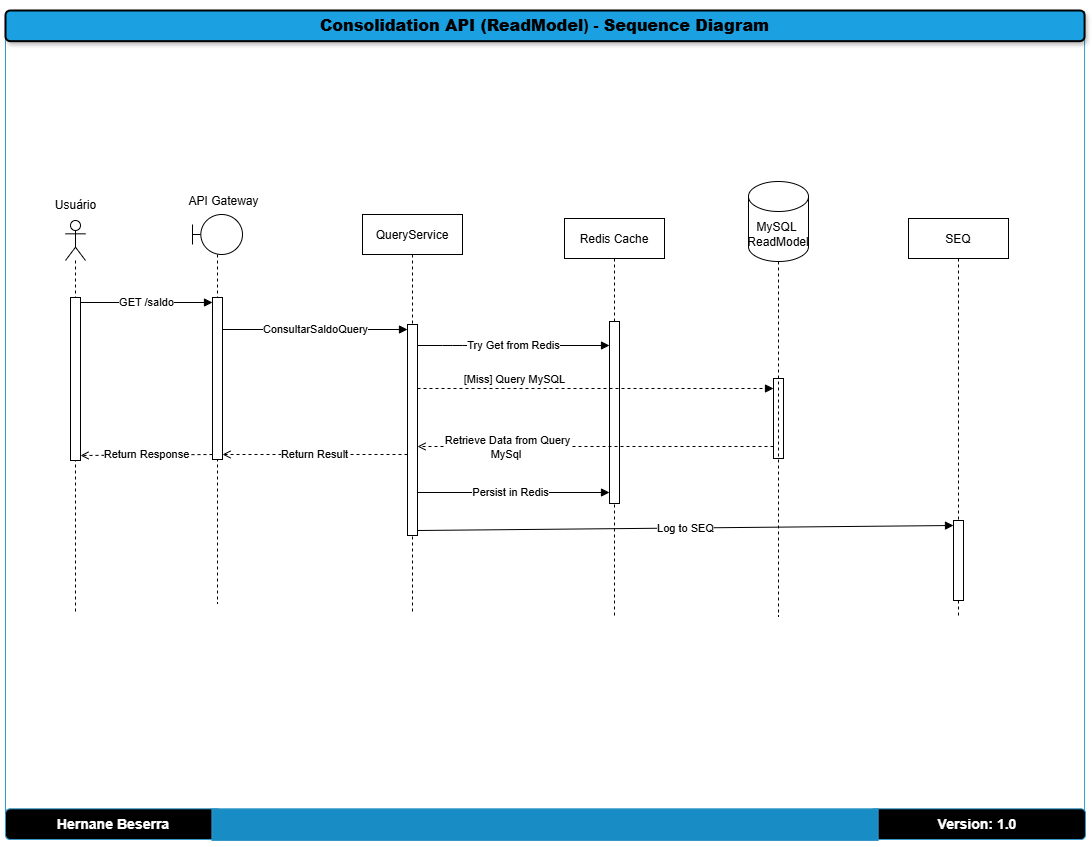

The diagram above was exported from draw.io. Its source (the exported page's mxGraphModel, read from the mxfile embedded in the PNG):
<mxGraphModel dx="1428" dy="743" grid="0" gridSize="10" guides="1" tooltips="1" connect="1" arrows="1" fold="1" page="1" pageScale="1" pageWidth="1100" pageHeight="850" math="0" shadow="0">
  <root>
    <mxCell id="tKQHLmuTIG9yUbq9tQ31-0" />
    <mxCell id="tKQHLmuTIG9yUbq9tQ31-1" parent="tKQHLmuTIG9yUbq9tQ31-0" />
    <UserObject label="https://pbs.twimg.com/media/DmYGjZlU4AAoQyF?format=jpg&amp;name=small" id="tKQHLmuTIG9yUbq9tQ31-2">
      <mxCell style="group;aspect=fixed;" vertex="1" connectable="0" parent="tKQHLmuTIG9yUbq9tQ31-1">
        <mxGeometry x="10" y="10" width="1080" height="831.02" as="geometry" />
      </mxCell>
    </UserObject>
    <mxCell id="tKQHLmuTIG9yUbq9tQ31-3" value="" style="verticalLabelPosition=bottom;verticalAlign=top;html=1;shape=mxgraph.basic.three_corner_round_rect;dx=6;whiteSpace=wrap;rotation=-180;fillColor=none;strokeColor=#3598c8;" vertex="1" parent="tKQHLmuTIG9yUbq9tQ31-2">
      <mxGeometry y="1.022167487684729" width="1079.0616854908774" height="827.9556650246305" as="geometry" />
    </mxCell>
    <mxCell id="tKQHLmuTIG9yUbq9tQ31-4" value="&lt;h3&gt;Version: 1.0&lt;/h3&gt;" style="rounded=1;whiteSpace=wrap;html=1;fillColor=#000000;strokeColor=#3598c8;fontColor=#FFFFFF;" vertex="1" parent="tKQHLmuTIG9yUbq9tQ31-2">
      <mxGeometry x="864.1876629018245" y="798.3128078817734" width="215.8123370981755" height="30.665024630541872" as="geometry" />
    </mxCell>
    <mxCell id="tKQHLmuTIG9yUbq9tQ31-5" value="&lt;h2&gt;&lt;font size=&quot;3&quot;&gt;&lt;b&gt;Consolidation API (&lt;/b&gt;&lt;/font&gt;&lt;b style=&quot;background-color: transparent; color: light-dark(rgb(0, 0, 0), rgb(255, 255, 255)); font-size: medium;&quot;&gt;ReadModel&lt;/b&gt;&lt;font style=&quot;background-color: transparent; color: light-dark(rgb(0, 0, 0), rgb(255, 255, 255)); font-weight: normal;&quot; size=&quot;3&quot;&gt;&lt;b&gt;) -&lt;/b&gt;&lt;/font&gt;&lt;b style=&quot;background-color: transparent; color: light-dark(rgb(0, 0, 0), rgb(255, 255, 255)); font-size: medium;&quot;&gt;&amp;nbsp;Sequence&amp;nbsp;&lt;/b&gt;&lt;b style=&quot;background-color: transparent; color: light-dark(rgb(0, 0, 0), rgb(255, 255, 255)); font-size: medium;&quot;&gt;Diagram&lt;/b&gt;&lt;/h2&gt;" style="rounded=1;whiteSpace=wrap;html=1;strokeWidth=2;fillWeight=4;hachureGap=8;hachureAngle=45;fillColor=#1ba1e2;shadow=1;" vertex="1" parent="tKQHLmuTIG9yUbq9tQ31-2">
      <mxGeometry width="1079.0616854908774" height="30.665024630541872" as="geometry" />
    </mxCell>
    <mxCell id="tKQHLmuTIG9yUbq9tQ31-6" value="&lt;h3&gt;&lt;font color=&quot;#ffffff&quot;&gt;Hernane Beserra&lt;/font&gt;&lt;/h3&gt;" style="rounded=1;whiteSpace=wrap;html=1;fillColor=#000000;strokeColor=#3598c8;" vertex="1" parent="tKQHLmuTIG9yUbq9tQ31-2">
      <mxGeometry y="798.3128078817734" width="215.8123370981755" height="30.665024630541872" as="geometry" />
    </mxCell>
    <mxCell id="tKQHLmuTIG9yUbq9tQ31-7" value="" style="rounded=0;whiteSpace=wrap;html=1;fillColor=#188cc4;strokeColor=#3598c8;" vertex="1" parent="tKQHLmuTIG9yUbq9tQ31-2">
      <mxGeometry x="206.42919200695047" y="798.3128078817734" width="666.2033014769765" height="31.6871921182266" as="geometry" />
    </mxCell>
    <mxCell id="jc_lWiY4wurffo6OqEPk-0" value="QueryService" style="shape=umlLifeline;lifeline=1;" vertex="1" parent="tKQHLmuTIG9yUbq9tQ31-2">
      <mxGeometry x="357" y="204" width="100" height="400" as="geometry" />
    </mxCell>
    <mxCell id="jc_lWiY4wurffo6OqEPk-1" value="" style="html=1;points=[[0,0,0,0,5],[0,1,0,0,-5],[1,0,0,0,5],[1,1,0,0,-5]];perimeter=orthogonalPerimeter;outlineConnect=0;targetShapes=umlLifeline;portConstraint=eastwest;newEdgeStyle={&quot;curved&quot;:0,&quot;rounded&quot;:0};" vertex="1" parent="jc_lWiY4wurffo6OqEPk-0">
      <mxGeometry x="45" y="110" width="10" height="211" as="geometry" />
    </mxCell>
    <mxCell id="jc_lWiY4wurffo6OqEPk-2" value="Redis Cache" style="shape=umlLifeline;lifeline=1;" vertex="1" parent="tKQHLmuTIG9yUbq9tQ31-2">
      <mxGeometry x="559" y="208" width="100" height="400" as="geometry" />
    </mxCell>
    <mxCell id="jc_lWiY4wurffo6OqEPk-3" value="" style="html=1;points=[[0,0,0,0,5],[0,1,0,0,-5],[1,0,0,0,5],[1,1,0,0,-5]];perimeter=orthogonalPerimeter;outlineConnect=0;targetShapes=umlLifeline;portConstraint=eastwest;newEdgeStyle={&quot;curved&quot;:0,&quot;rounded&quot;:0};" vertex="1" parent="jc_lWiY4wurffo6OqEPk-2">
      <mxGeometry x="45" y="103" width="10" height="182" as="geometry" />
    </mxCell>
    <mxCell id="jc_lWiY4wurffo6OqEPk-4" value="Try Get from Redis" style="endArrow=block;html=1;exitX=1;exitY=0;exitDx=0;exitDy=5;exitPerimeter=0;" edge="1" parent="jc_lWiY4wurffo6OqEPk-2">
      <mxGeometry relative="1" as="geometry">
        <mxPoint x="-147" y="127" as="sourcePoint" />
        <mxPoint x="45" y="127" as="targetPoint" />
        <Array as="points">
          <mxPoint x="-112" y="127" />
        </Array>
      </mxGeometry>
    </mxCell>
    <mxCell id="jc_lWiY4wurffo6OqEPk-5" value="[Miss] Query MySQL" style="endArrow=block;dashed=1;html=1;" edge="1" parent="jc_lWiY4wurffo6OqEPk-2">
      <mxGeometry x="-0.4551" y="9" relative="1" as="geometry">
        <mxPoint x="-147" y="170" as="sourcePoint" />
        <mxPoint x="209" y="170" as="targetPoint" />
        <Array as="points">
          <mxPoint x="117" y="170" />
        </Array>
        <mxPoint as="offset" />
      </mxGeometry>
    </mxCell>
    <mxCell id="jc_lWiY4wurffo6OqEPk-6" value="Persist in Redis" style="endArrow=block;html=1;entryX=0;entryY=1;entryDx=0;entryDy=-5;entryPerimeter=0;" edge="1" parent="jc_lWiY4wurffo6OqEPk-2">
      <mxGeometry x="-0.0312" relative="1" as="geometry">
        <mxPoint x="-147" y="274" as="sourcePoint" />
        <mxPoint x="45" y="274" as="targetPoint" />
        <mxPoint as="offset" />
      </mxGeometry>
    </mxCell>
    <mxCell id="jc_lWiY4wurffo6OqEPk-7" value="SEQ" style="shape=umlLifeline;lifeline=1;" vertex="1" parent="tKQHLmuTIG9yUbq9tQ31-2">
      <mxGeometry x="903" y="208" width="100" height="400" as="geometry" />
    </mxCell>
    <mxCell id="jc_lWiY4wurffo6OqEPk-8" value="" style="html=1;points=[[0,0,0,0,5],[0,1,0,0,-5],[1,0,0,0,5],[1,1,0,0,-5]];perimeter=orthogonalPerimeter;outlineConnect=0;targetShapes=umlLifeline;portConstraint=eastwest;newEdgeStyle={&quot;curved&quot;:0,&quot;rounded&quot;:0};" vertex="1" parent="jc_lWiY4wurffo6OqEPk-7">
      <mxGeometry x="45" y="302" width="10" height="80" as="geometry" />
    </mxCell>
    <mxCell id="jc_lWiY4wurffo6OqEPk-9" value="GET /saldo" style="endArrow=block;html=1;exitX=1;exitY=0;exitDx=0;exitDy=5;exitPerimeter=0;entryX=0;entryY=0;entryDx=0;entryDy=5;entryPerimeter=0;" edge="1" parent="tKQHLmuTIG9yUbq9tQ31-2" source="jc_lWiY4wurffo6OqEPk-14" target="jc_lWiY4wurffo6OqEPk-17">
      <mxGeometry relative="1" as="geometry" />
    </mxCell>
    <mxCell id="jc_lWiY4wurffo6OqEPk-10" value="ConsultarSaldoQuery" style="endArrow=block;html=1;entryX=0;entryY=0;entryDx=0;entryDy=5;entryPerimeter=0;" edge="1" parent="tKQHLmuTIG9yUbq9tQ31-2" target="jc_lWiY4wurffo6OqEPk-1">
      <mxGeometry relative="1" as="geometry">
        <mxPoint x="217" y="319" as="sourcePoint" />
        <mxPoint x="377" y="327" as="targetPoint" />
        <Array as="points">
          <mxPoint x="297" y="319" />
        </Array>
      </mxGeometry>
    </mxCell>
    <mxCell id="jc_lWiY4wurffo6OqEPk-11" value="Return Result" style="endArrow=open;html=1;dashed=1;entryX=1;entryY=1;entryDx=0;entryDy=-5;entryPerimeter=0;" edge="1" parent="tKQHLmuTIG9yUbq9tQ31-2" source="jc_lWiY4wurffo6OqEPk-1" target="jc_lWiY4wurffo6OqEPk-17">
      <mxGeometry relative="1" as="geometry">
        <mxPoint x="384" y="485.0023434991974" as="sourcePoint" />
        <mxPoint x="-139" y="558.0376565008025" as="targetPoint" />
      </mxGeometry>
    </mxCell>
    <mxCell id="jc_lWiY4wurffo6OqEPk-12" value="Return Response" style="endArrow=open;html=1;dashed=1;entryX=1;entryY=1;entryDx=0;entryDy=-5;entryPerimeter=0;exitX=0;exitY=1;exitDx=0;exitDy=-5;exitPerimeter=0;" edge="1" parent="tKQHLmuTIG9yUbq9tQ31-2" source="jc_lWiY4wurffo6OqEPk-17" target="jc_lWiY4wurffo6OqEPk-14">
      <mxGeometry relative="1" as="geometry" />
    </mxCell>
    <mxCell id="jc_lWiY4wurffo6OqEPk-13" value="" style="shape=umlLifeline;perimeter=lifelinePerimeter;whiteSpace=wrap;html=1;container=1;dropTarget=0;collapsible=0;recursiveResize=0;outlineConnect=0;portConstraint=eastwest;newEdgeStyle={&quot;curved&quot;:0,&quot;rounded&quot;:0};participant=umlActor;" vertex="1" parent="tKQHLmuTIG9yUbq9tQ31-2">
      <mxGeometry x="60" y="210" width="20" height="393" as="geometry" />
    </mxCell>
    <mxCell id="jc_lWiY4wurffo6OqEPk-14" value="" style="html=1;points=[[0,0,0,0,5],[0,1,0,0,-5],[1,0,0,0,5],[1,1,0,0,-5]];perimeter=orthogonalPerimeter;outlineConnect=0;targetShapes=umlLifeline;portConstraint=eastwest;newEdgeStyle={&quot;curved&quot;:0,&quot;rounded&quot;:0};" vertex="1" parent="jc_lWiY4wurffo6OqEPk-13">
      <mxGeometry x="5" y="77" width="10" height="163" as="geometry" />
    </mxCell>
    <mxCell id="jc_lWiY4wurffo6OqEPk-15" value="&lt;span style=&quot;font-weight: 400;&quot;&gt;Usuário&lt;/span&gt;" style="text;align=center;fontStyle=1;verticalAlign=middle;spacingLeft=3;spacingRight=3;strokeColor=none;rotatable=0;points=[[0,0.5],[1,0.5]];portConstraint=eastwest;html=1;" vertex="1" parent="tKQHLmuTIG9yUbq9tQ31-2">
      <mxGeometry x="30" y="182" width="80" height="26" as="geometry" />
    </mxCell>
    <mxCell id="jc_lWiY4wurffo6OqEPk-16" value="" style="shape=umlLifeline;perimeter=lifelinePerimeter;whiteSpace=wrap;html=1;container=1;dropTarget=0;collapsible=0;recursiveResize=0;outlineConnect=0;portConstraint=eastwest;newEdgeStyle={&quot;curved&quot;:0,&quot;rounded&quot;:0};participant=umlBoundary;" vertex="1" parent="tKQHLmuTIG9yUbq9tQ31-2">
      <mxGeometry x="187" y="204" width="50" height="389" as="geometry" />
    </mxCell>
    <mxCell id="jc_lWiY4wurffo6OqEPk-17" value="" style="html=1;points=[[0,0,0,0,5],[0,1,0,0,-5],[1,0,0,0,5],[1,1,0,0,-5]];perimeter=orthogonalPerimeter;outlineConnect=0;targetShapes=umlLifeline;portConstraint=eastwest;newEdgeStyle={&quot;curved&quot;:0,&quot;rounded&quot;:0};" vertex="1" parent="jc_lWiY4wurffo6OqEPk-16">
      <mxGeometry x="20" y="83" width="10" height="162" as="geometry" />
    </mxCell>
    <mxCell id="jc_lWiY4wurffo6OqEPk-18" value="&lt;span style=&quot;font-weight: 400;&quot;&gt;API Gateway&lt;/span&gt;" style="text;align=center;fontStyle=1;verticalAlign=middle;spacingLeft=3;spacingRight=3;strokeColor=none;rotatable=0;points=[[0,0.5],[1,0.5]];portConstraint=eastwest;html=1;" vertex="1" parent="tKQHLmuTIG9yUbq9tQ31-2">
      <mxGeometry x="178" y="178" width="80" height="26" as="geometry" />
    </mxCell>
    <mxCell id="jc_lWiY4wurffo6OqEPk-19" style="edgeStyle=orthogonalEdgeStyle;rounded=0;orthogonalLoop=1;jettySize=auto;html=1;curved=0;endArrow=open;endFill=0;dashed=1;" edge="1" parent="tKQHLmuTIG9yUbq9tQ31-2" target="jc_lWiY4wurffo6OqEPk-1">
      <mxGeometry relative="1" as="geometry">
        <mxPoint x="768" y="436" as="sourcePoint" />
        <mxPoint x="412" y="436" as="targetPoint" />
        <Array as="points">
          <mxPoint x="501" y="436" />
          <mxPoint x="501" y="436" />
        </Array>
      </mxGeometry>
    </mxCell>
    <mxCell id="jc_lWiY4wurffo6OqEPk-20" value="Retrieve Data from Query&lt;br&gt;MySql&amp;nbsp;" style="edgeLabel;html=1;align=center;verticalAlign=middle;resizable=0;points=[];" vertex="1" connectable="0" parent="jc_lWiY4wurffo6OqEPk-19">
      <mxGeometry x="0.5" relative="1" as="geometry">
        <mxPoint as="offset" />
      </mxGeometry>
    </mxCell>
    <mxCell id="jc_lWiY4wurffo6OqEPk-21" value="Log to SEQ" style="endArrow=block;html=1;exitX=1;exitY=1;exitDx=0;exitDy=-5;exitPerimeter=0;entryX=0;entryY=0;entryDx=0;entryDy=5;entryPerimeter=0;" edge="1" parent="tKQHLmuTIG9yUbq9tQ31-2" source="jc_lWiY4wurffo6OqEPk-1" target="jc_lWiY4wurffo6OqEPk-8">
      <mxGeometry relative="1" as="geometry">
        <mxPoint x="491" y="460" as="sourcePoint" />
        <mxPoint x="937" y="471.6895161290322" as="targetPoint" />
      </mxGeometry>
    </mxCell>
    <mxCell id="jc_lWiY4wurffo6OqEPk-22" value="" style="html=1;points=[[0,0,0,0,5],[0,1,0,0,-5],[1,0,0,0,5],[1,1,0,0,-5]];perimeter=orthogonalPerimeter;outlineConnect=0;targetShapes=umlLifeline;portConstraint=eastwest;newEdgeStyle={&quot;curved&quot;:0,&quot;rounded&quot;:0};" vertex="1" parent="tKQHLmuTIG9yUbq9tQ31-2">
      <mxGeometry x="768" y="367.9966124661247" width="10" height="80" as="geometry" />
    </mxCell>
    <mxCell id="jc_lWiY4wurffo6OqEPk-23" value="" style="group" vertex="1" connectable="0" parent="tKQHLmuTIG9yUbq9tQ31-2">
      <mxGeometry x="723" y="171" width="100" height="435" as="geometry" />
    </mxCell>
    <mxCell id="jc_lWiY4wurffo6OqEPk-24" value="" style="shape=umlLifeline;lifeline=1;container=0;size=0;" vertex="1" parent="jc_lWiY4wurffo6OqEPk-23">
      <mxGeometry y="80" width="100" height="355" as="geometry" />
    </mxCell>
    <mxCell id="jc_lWiY4wurffo6OqEPk-25" value="&lt;span style=&quot;text-wrap-mode: nowrap;&quot;&gt;MySQL&amp;nbsp;&lt;/span&gt;&lt;div&gt;&lt;span style=&quot;text-wrap-mode: nowrap;&quot;&gt;ReadModel&lt;/span&gt;&lt;/div&gt;" style="shape=cylinder3;whiteSpace=wrap;html=1;boundedLbl=1;backgroundOutline=1;size=15;" vertex="1" parent="jc_lWiY4wurffo6OqEPk-23">
      <mxGeometry x="20" width="60" height="80" as="geometry" />
    </mxCell>
  </root>
</mxGraphModel>